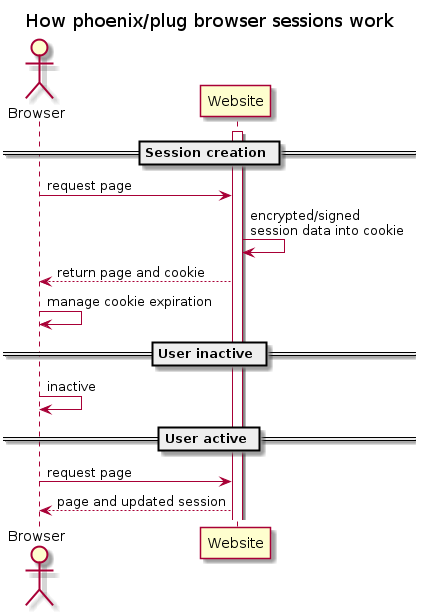

The diagram above was rendered by PlantUML. Its source (embedded in the PNG):
@startuml overview

title How phoenix/plug browser sessions work 
actor Browser 

== Session creation ==
activate Website
Browser -> Website: request page
Website -> Website: encrypted/signed \nsession data into cookie
Website --> Browser: return page and cookie
Browser -> Browser: manage cookie expiration

== User inactive ==
Browser -> Browser: inactive

== User active ==
Browser -> Website: request page
return page and updated session 

@enduml